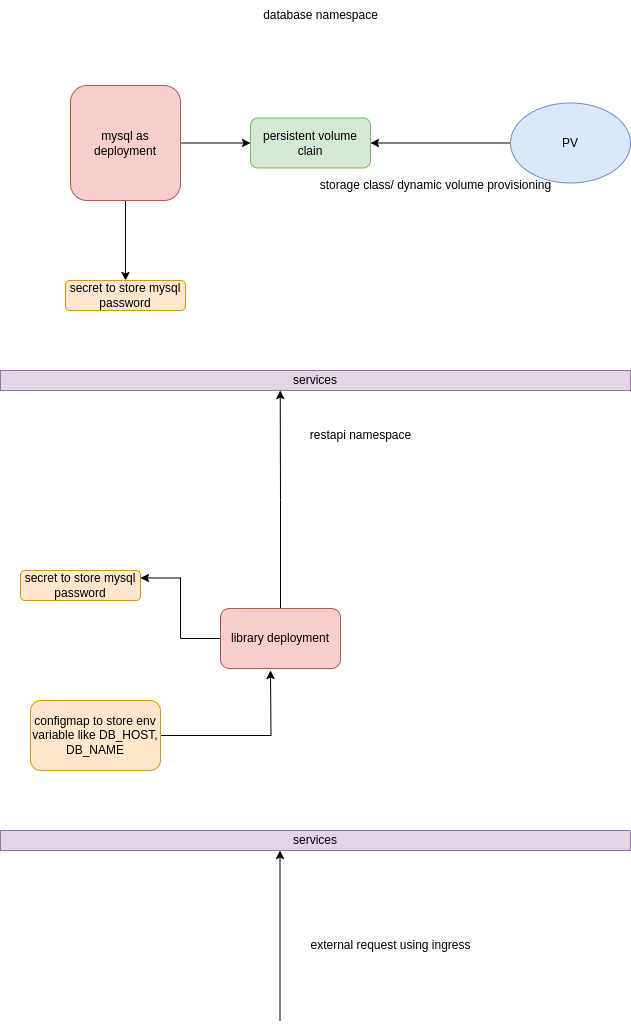

The diagram above was exported from draw.io. Its source (the exported page's mxGraphModel, read from the mxfile embedded in the PNG):
<mxGraphModel dx="1360" dy="759" grid="1" gridSize="10" guides="1" tooltips="1" connect="1" arrows="1" fold="1" page="1" pageScale="1" pageWidth="827" pageHeight="1169" math="0" shadow="0">
  <root>
    <mxCell id="0" />
    <mxCell id="1" parent="0" />
    <mxCell id="M7OyrOLPjg9i56tSPMgo-9" style="edgeStyle=orthogonalEdgeStyle;rounded=0;orthogonalLoop=1;jettySize=auto;html=1;" edge="1" parent="1" source="M7OyrOLPjg9i56tSPMgo-1" target="M7OyrOLPjg9i56tSPMgo-2">
      <mxGeometry relative="1" as="geometry" />
    </mxCell>
    <mxCell id="M7OyrOLPjg9i56tSPMgo-25" style="edgeStyle=orthogonalEdgeStyle;rounded=0;orthogonalLoop=1;jettySize=auto;html=1;entryX=0;entryY=0.5;entryDx=0;entryDy=0;" edge="1" parent="1" source="M7OyrOLPjg9i56tSPMgo-1" target="M7OyrOLPjg9i56tSPMgo-3">
      <mxGeometry relative="1" as="geometry" />
    </mxCell>
    <mxCell id="M7OyrOLPjg9i56tSPMgo-1" value="mysql as deployment" style="rounded=1;whiteSpace=wrap;html=1;fillColor=#f8cecc;strokeColor=#b85450;" vertex="1" parent="1">
      <mxGeometry x="130" y="215" width="110" height="115" as="geometry" />
    </mxCell>
    <mxCell id="M7OyrOLPjg9i56tSPMgo-2" value="secret to store mysql password" style="rounded=1;whiteSpace=wrap;html=1;fillColor=#ffe6cc;strokeColor=#d79b00;" vertex="1" parent="1">
      <mxGeometry x="125" y="410" width="120" height="30" as="geometry" />
    </mxCell>
    <mxCell id="M7OyrOLPjg9i56tSPMgo-3" value="persistent volume clain" style="rounded=1;whiteSpace=wrap;html=1;fillColor=#d5e8d4;strokeColor=#82b366;" vertex="1" parent="1">
      <mxGeometry x="310" y="247.5" width="120" height="50" as="geometry" />
    </mxCell>
    <mxCell id="M7OyrOLPjg9i56tSPMgo-27" style="edgeStyle=orthogonalEdgeStyle;rounded=0;orthogonalLoop=1;jettySize=auto;html=1;" edge="1" parent="1" source="M7OyrOLPjg9i56tSPMgo-5" target="M7OyrOLPjg9i56tSPMgo-3">
      <mxGeometry relative="1" as="geometry" />
    </mxCell>
    <mxCell id="M7OyrOLPjg9i56tSPMgo-5" value="PV" style="ellipse;whiteSpace=wrap;html=1;fillColor=#dae8fc;strokeColor=#6c8ebf;" vertex="1" parent="1">
      <mxGeometry x="570" y="232.5" width="120" height="80" as="geometry" />
    </mxCell>
    <mxCell id="M7OyrOLPjg9i56tSPMgo-8" value="storage class/ dynamic volume provisioning" style="text;html=1;align=center;verticalAlign=middle;resizable=0;points=[];autosize=1;strokeColor=none;fillColor=none;" vertex="1" parent="1">
      <mxGeometry x="370" y="300" width="250" height="30" as="geometry" />
    </mxCell>
    <mxCell id="M7OyrOLPjg9i56tSPMgo-13" value="services" style="rounded=0;whiteSpace=wrap;html=1;fillColor=#e1d5e7;strokeColor=#9673a6;" vertex="1" parent="1">
      <mxGeometry x="60" y="500" width="630" height="20" as="geometry" />
    </mxCell>
    <mxCell id="M7OyrOLPjg9i56tSPMgo-17" style="edgeStyle=orthogonalEdgeStyle;rounded=0;orthogonalLoop=1;jettySize=auto;html=1;entryX=1;entryY=0.25;entryDx=0;entryDy=0;" edge="1" parent="1" source="M7OyrOLPjg9i56tSPMgo-14" target="M7OyrOLPjg9i56tSPMgo-16">
      <mxGeometry relative="1" as="geometry" />
    </mxCell>
    <mxCell id="M7OyrOLPjg9i56tSPMgo-20" style="edgeStyle=orthogonalEdgeStyle;rounded=0;orthogonalLoop=1;jettySize=auto;html=1;entryX=0.444;entryY=1;entryDx=0;entryDy=0;entryPerimeter=0;" edge="1" parent="1" source="M7OyrOLPjg9i56tSPMgo-14" target="M7OyrOLPjg9i56tSPMgo-13">
      <mxGeometry relative="1" as="geometry">
        <mxPoint x="550" y="530" as="targetPoint" />
      </mxGeometry>
    </mxCell>
    <mxCell id="M7OyrOLPjg9i56tSPMgo-14" value="library deployment" style="rounded=1;whiteSpace=wrap;html=1;fillColor=#f8cecc;strokeColor=#b85450;" vertex="1" parent="1">
      <mxGeometry x="280" y="738" width="120" height="60" as="geometry" />
    </mxCell>
    <mxCell id="M7OyrOLPjg9i56tSPMgo-30" style="edgeStyle=orthogonalEdgeStyle;rounded=0;orthogonalLoop=1;jettySize=auto;html=1;" edge="1" parent="1" source="M7OyrOLPjg9i56tSPMgo-15">
      <mxGeometry relative="1" as="geometry">
        <mxPoint x="330" y="800" as="targetPoint" />
      </mxGeometry>
    </mxCell>
    <mxCell id="M7OyrOLPjg9i56tSPMgo-15" value="configmap to store env variable like DB_HOST, DB_NAME" style="rounded=1;whiteSpace=wrap;html=1;fillColor=#ffe6cc;strokeColor=#d79b00;" vertex="1" parent="1">
      <mxGeometry x="90" y="830" width="130" height="70" as="geometry" />
    </mxCell>
    <mxCell id="M7OyrOLPjg9i56tSPMgo-16" value="secret to store mysql password" style="rounded=1;whiteSpace=wrap;html=1;fillColor=#ffe6cc;strokeColor=#d79b00;" vertex="1" parent="1">
      <mxGeometry x="80" y="700" width="120" height="30" as="geometry" />
    </mxCell>
    <mxCell id="M7OyrOLPjg9i56tSPMgo-19" value="services" style="rounded=0;whiteSpace=wrap;html=1;fillColor=#e1d5e7;strokeColor=#9673a6;" vertex="1" parent="1">
      <mxGeometry x="60" y="960" width="630" height="20" as="geometry" />
    </mxCell>
    <mxCell id="M7OyrOLPjg9i56tSPMgo-21" value="" style="endArrow=classic;html=1;rounded=0;" edge="1" parent="1">
      <mxGeometry width="50" height="50" relative="1" as="geometry">
        <mxPoint x="339.5" y="1150" as="sourcePoint" />
        <mxPoint x="339.5" y="980" as="targetPoint" />
      </mxGeometry>
    </mxCell>
    <mxCell id="M7OyrOLPjg9i56tSPMgo-22" value="external request using ingress" style="text;html=1;align=center;verticalAlign=middle;resizable=0;points=[];autosize=1;strokeColor=none;fillColor=none;" vertex="1" parent="1">
      <mxGeometry x="360" y="1060" width="180" height="30" as="geometry" />
    </mxCell>
    <mxCell id="M7OyrOLPjg9i56tSPMgo-23" value="restapi namespace" style="text;html=1;align=center;verticalAlign=middle;resizable=0;points=[];autosize=1;strokeColor=none;fillColor=none;" vertex="1" parent="1">
      <mxGeometry x="360" y="550" width="120" height="30" as="geometry" />
    </mxCell>
    <mxCell id="M7OyrOLPjg9i56tSPMgo-24" value="database namespace" style="text;html=1;align=center;verticalAlign=middle;resizable=0;points=[];autosize=1;strokeColor=none;fillColor=none;" vertex="1" parent="1">
      <mxGeometry x="310" y="130" width="140" height="30" as="geometry" />
    </mxCell>
  </root>
</mxGraphModel>